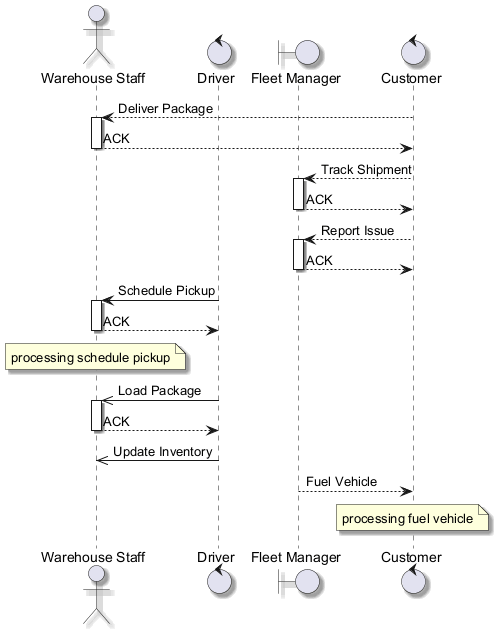

The diagram above was rendered by PlantUML. Its source (embedded in the PNG):
@startuml
skinparam backgroundColor #FFFFFF
skinparam classBackgroundColor #F3E5F5
skinparam classBorderColor #6A1B9A
skinparam shadowing true
actor "Warehouse Staff" as WS
control "Driver" as D
boundary "Fleet Manager" as FM
control "Customer" as C
C --> WS : Deliver Package
activate WS
WS --> C : ACK
deactivate WS
C --> FM : Track Shipment
activate FM
FM --> C : ACK
deactivate FM
C --> FM : Report Issue
activate FM
FM --> C : ACK
deactivate FM
D -> WS : Schedule Pickup
activate WS
WS --> D : ACK
deactivate WS
note over WS : processing schedule pickup
D ->> WS : Load Package
activate WS
WS --> D : ACK
deactivate WS
D ->> WS : Update Inventory
FM --> C : Fuel Vehicle
note over C : processing fuel vehicle
@enduml